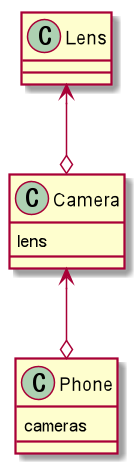

The diagram above was rendered by PlantUML. Its source (embedded in the PNG):
@startuml
class Lens {
}

class Camera {
	lens
}

class Phone {
	cameras
}

Lens <--o Camera
Camera <--o Phone
@enduml